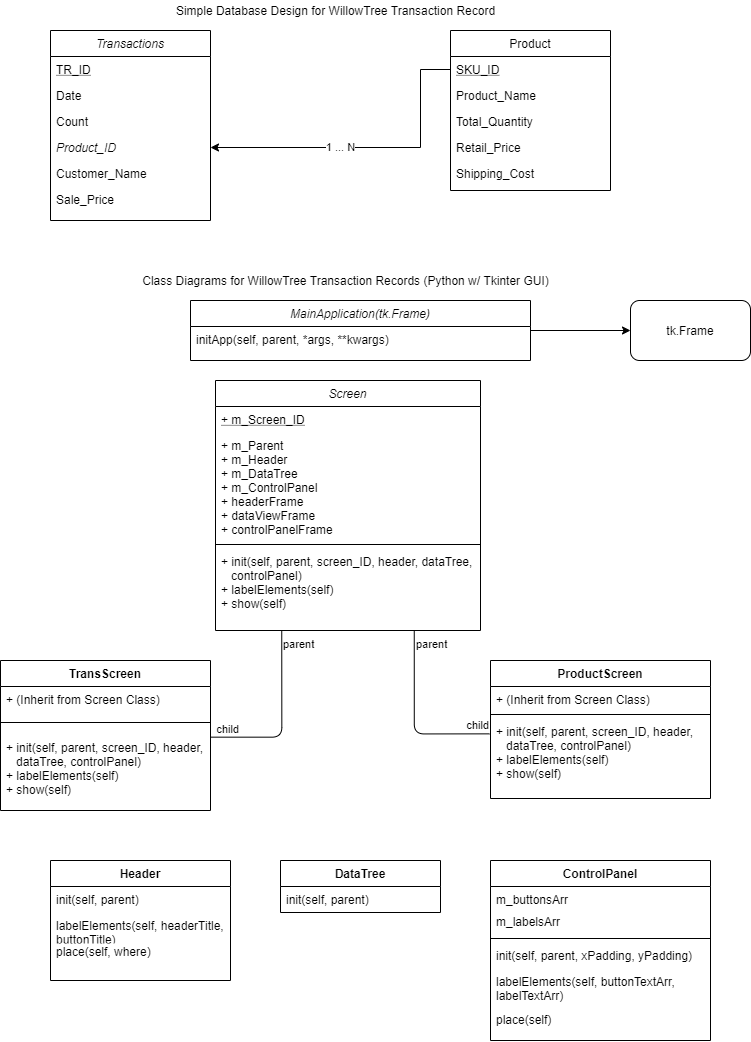

The diagram above was exported from draw.io. Its source (the exported page's mxGraphModel, read from the mxfile embedded in the PNG):
<mxGraphModel dx="797" dy="1178" grid="1" gridSize="10" guides="1" tooltips="1" connect="1" arrows="1" fold="1" page="1" pageScale="1" pageWidth="827" pageHeight="1169" math="0" shadow="0">
  <root>
    <mxCell id="WIyWlLk6GJQsqaUBKTNV-0" />
    <mxCell id="WIyWlLk6GJQsqaUBKTNV-1" parent="WIyWlLk6GJQsqaUBKTNV-0" />
    <mxCell id="oBRqkqdMlIBLotORt9rL-3" value="1 ... N" style="edgeStyle=orthogonalEdgeStyle;rounded=0;orthogonalLoop=1;jettySize=auto;html=1;exitX=0;exitY=0.5;exitDx=0;exitDy=0;entryX=1;entryY=0.5;entryDx=0;entryDy=0;" parent="WIyWlLk6GJQsqaUBKTNV-1" source="zkfFHV4jXpPFQw0GAbJ--18" target="zkfFHV4jXpPFQw0GAbJ--5" edge="1">
      <mxGeometry x="0.1824" relative="1" as="geometry">
        <mxPoint x="260" y="170" as="sourcePoint" />
        <mxPoint x="290" y="110" as="targetPoint" />
        <Array as="points">
          <mxPoint x="450" y="89" />
          <mxPoint x="450" y="167" />
        </Array>
        <mxPoint as="offset" />
      </mxGeometry>
    </mxCell>
    <mxCell id="oBRqkqdMlIBLotORt9rL-9" value="Simple Database Design for WillowTree Transaction Record" style="text;html=1;align=center;verticalAlign=middle;resizable=0;points=[];autosize=1;" parent="WIyWlLk6GJQsqaUBKTNV-1" vertex="1">
      <mxGeometry x="200" y="20" width="330" height="20" as="geometry" />
    </mxCell>
    <mxCell id="zkfFHV4jXpPFQw0GAbJ--17" value="Product" style="swimlane;fontStyle=0;align=center;verticalAlign=top;childLayout=stackLayout;horizontal=1;startSize=26;horizontalStack=0;resizeParent=1;resizeLast=0;collapsible=1;marginBottom=0;rounded=0;shadow=0;strokeWidth=1;" parent="WIyWlLk6GJQsqaUBKTNV-1" vertex="1">
      <mxGeometry x="480" y="50" width="160" height="160" as="geometry">
        <mxRectangle x="550" y="140" width="160" height="26" as="alternateBounds" />
      </mxGeometry>
    </mxCell>
    <mxCell id="zkfFHV4jXpPFQw0GAbJ--18" value="SKU_ID" style="text;align=left;verticalAlign=top;spacingLeft=4;spacingRight=4;overflow=hidden;rotatable=0;points=[[0,0.5],[1,0.5]];portConstraint=eastwest;fontStyle=4" parent="zkfFHV4jXpPFQw0GAbJ--17" vertex="1">
      <mxGeometry y="26" width="160" height="26" as="geometry" />
    </mxCell>
    <mxCell id="zkfFHV4jXpPFQw0GAbJ--19" value="Product_Name" style="text;align=left;verticalAlign=top;spacingLeft=4;spacingRight=4;overflow=hidden;rotatable=0;points=[[0,0.5],[1,0.5]];portConstraint=eastwest;rounded=0;shadow=0;html=0;" parent="zkfFHV4jXpPFQw0GAbJ--17" vertex="1">
      <mxGeometry y="52" width="160" height="26" as="geometry" />
    </mxCell>
    <mxCell id="zkfFHV4jXpPFQw0GAbJ--20" value="Total_Quantity" style="text;align=left;verticalAlign=top;spacingLeft=4;spacingRight=4;overflow=hidden;rotatable=0;points=[[0,0.5],[1,0.5]];portConstraint=eastwest;rounded=0;shadow=0;html=0;" parent="zkfFHV4jXpPFQw0GAbJ--17" vertex="1">
      <mxGeometry y="78" width="160" height="26" as="geometry" />
    </mxCell>
    <mxCell id="zkfFHV4jXpPFQw0GAbJ--21" value="Retail_Price" style="text;align=left;verticalAlign=top;spacingLeft=4;spacingRight=4;overflow=hidden;rotatable=0;points=[[0,0.5],[1,0.5]];portConstraint=eastwest;rounded=0;shadow=0;html=0;" parent="zkfFHV4jXpPFQw0GAbJ--17" vertex="1">
      <mxGeometry y="104" width="160" height="26" as="geometry" />
    </mxCell>
    <mxCell id="zkfFHV4jXpPFQw0GAbJ--22" value="Shipping_Cost" style="text;align=left;verticalAlign=top;spacingLeft=4;spacingRight=4;overflow=hidden;rotatable=0;points=[[0,0.5],[1,0.5]];portConstraint=eastwest;rounded=0;shadow=0;html=0;" parent="zkfFHV4jXpPFQw0GAbJ--17" vertex="1">
      <mxGeometry y="130" width="160" height="26" as="geometry" />
    </mxCell>
    <mxCell id="zkfFHV4jXpPFQw0GAbJ--0" value="Transactions" style="swimlane;fontStyle=2;align=center;verticalAlign=top;childLayout=stackLayout;horizontal=1;startSize=26;horizontalStack=0;resizeParent=1;resizeLast=0;collapsible=1;marginBottom=0;rounded=0;shadow=0;strokeWidth=1;" parent="WIyWlLk6GJQsqaUBKTNV-1" vertex="1">
      <mxGeometry x="80" y="50" width="160" height="190" as="geometry">
        <mxRectangle x="230" y="140" width="160" height="26" as="alternateBounds" />
      </mxGeometry>
    </mxCell>
    <mxCell id="zkfFHV4jXpPFQw0GAbJ--1" value="TR_ID" style="text;align=left;verticalAlign=top;spacingLeft=4;spacingRight=4;overflow=hidden;rotatable=0;points=[[0,0.5],[1,0.5]];portConstraint=eastwest;fontStyle=4" parent="zkfFHV4jXpPFQw0GAbJ--0" vertex="1">
      <mxGeometry y="26" width="160" height="26" as="geometry" />
    </mxCell>
    <mxCell id="zkfFHV4jXpPFQw0GAbJ--2" value="Date" style="text;align=left;verticalAlign=top;spacingLeft=4;spacingRight=4;overflow=hidden;rotatable=0;points=[[0,0.5],[1,0.5]];portConstraint=eastwest;rounded=0;shadow=0;html=0;" parent="zkfFHV4jXpPFQw0GAbJ--0" vertex="1">
      <mxGeometry y="52" width="160" height="26" as="geometry" />
    </mxCell>
    <mxCell id="zkfFHV4jXpPFQw0GAbJ--3" value="Count" style="text;align=left;verticalAlign=top;spacingLeft=4;spacingRight=4;overflow=hidden;rotatable=0;points=[[0,0.5],[1,0.5]];portConstraint=eastwest;rounded=0;shadow=0;html=0;" parent="zkfFHV4jXpPFQw0GAbJ--0" vertex="1">
      <mxGeometry y="78" width="160" height="26" as="geometry" />
    </mxCell>
    <mxCell id="zkfFHV4jXpPFQw0GAbJ--5" value="Product_ID" style="text;align=left;verticalAlign=top;spacingLeft=4;spacingRight=4;overflow=hidden;rotatable=0;points=[[0,0.5],[1,0.5]];portConstraint=eastwest;fontStyle=2" parent="zkfFHV4jXpPFQw0GAbJ--0" vertex="1">
      <mxGeometry y="104" width="160" height="26" as="geometry" />
    </mxCell>
    <mxCell id="oBRqkqdMlIBLotORt9rL-0" value="Customer_Name" style="text;align=left;verticalAlign=top;spacingLeft=4;spacingRight=4;overflow=hidden;rotatable=0;points=[[0,0.5],[1,0.5]];portConstraint=eastwest;" parent="zkfFHV4jXpPFQw0GAbJ--0" vertex="1">
      <mxGeometry y="130" width="160" height="26" as="geometry" />
    </mxCell>
    <mxCell id="oBRqkqdMlIBLotORt9rL-8" value="Sale_Price" style="text;align=left;verticalAlign=top;spacingLeft=4;spacingRight=4;overflow=hidden;rotatable=0;points=[[0,0.5],[1,0.5]];portConstraint=eastwest;" parent="zkfFHV4jXpPFQw0GAbJ--0" vertex="1">
      <mxGeometry y="156" width="160" height="26" as="geometry" />
    </mxCell>
    <mxCell id="oBRqkqdMlIBLotORt9rL-10" value="Class Diagrams for WillowTree Transaction Records (Python w/ Tkinter GUI)" style="text;html=1;align=center;verticalAlign=middle;resizable=0;points=[];autosize=1;" parent="WIyWlLk6GJQsqaUBKTNV-1" vertex="1">
      <mxGeometry x="165" y="290" width="420" height="20" as="geometry" />
    </mxCell>
    <mxCell id="Zcku4EWFoqtmkT_fBdin-2" value="tk.Frame" style="rounded=1;whiteSpace=wrap;html=1;" vertex="1" parent="WIyWlLk6GJQsqaUBKTNV-1">
      <mxGeometry x="660" y="320" width="120" height="60" as="geometry" />
    </mxCell>
    <mxCell id="oBRqkqdMlIBLotORt9rL-22" value="Screen" style="swimlane;fontStyle=2;align=center;verticalAlign=top;childLayout=stackLayout;horizontal=1;startSize=26;horizontalStack=0;resizeParent=1;resizeLast=0;collapsible=1;marginBottom=0;rounded=0;shadow=0;strokeWidth=1;" parent="WIyWlLk6GJQsqaUBKTNV-1" vertex="1">
      <mxGeometry x="245" y="400" width="265" height="250" as="geometry">
        <mxRectangle x="230" y="140" width="160" height="26" as="alternateBounds" />
      </mxGeometry>
    </mxCell>
    <mxCell id="oBRqkqdMlIBLotORt9rL-24" value="+ m_Screen_ID" style="text;align=left;verticalAlign=top;spacingLeft=4;spacingRight=4;overflow=hidden;rotatable=0;points=[[0,0.5],[1,0.5]];portConstraint=eastwest;fontStyle=4" parent="oBRqkqdMlIBLotORt9rL-22" vertex="1">
      <mxGeometry y="26" width="265" height="26" as="geometry" />
    </mxCell>
    <mxCell id="Zcku4EWFoqtmkT_fBdin-5" value="+ m_Parent&#10;+ m_Header&#10;+ m_DataTree&#10;+ m_ControlPanel&#10;+ headerFrame&#10;+ dataViewFrame&#10;+ controlPanelFrame" style="text;align=left;verticalAlign=top;spacingLeft=4;spacingRight=4;overflow=hidden;rotatable=0;points=[[0,0.5],[1,0.5]];portConstraint=eastwest;fontStyle=0" vertex="1" parent="oBRqkqdMlIBLotORt9rL-22">
      <mxGeometry y="52" width="265" height="108" as="geometry" />
    </mxCell>
    <mxCell id="oBRqkqdMlIBLotORt9rL-25" value="" style="line;strokeWidth=1;fillColor=none;align=left;verticalAlign=middle;spacingTop=-1;spacingLeft=3;spacingRight=3;rotatable=0;labelPosition=right;points=[];portConstraint=eastwest;" parent="oBRqkqdMlIBLotORt9rL-22" vertex="1">
      <mxGeometry y="160" width="265" height="8" as="geometry" />
    </mxCell>
    <mxCell id="oBRqkqdMlIBLotORt9rL-27" value="+ init(self, parent, screen_ID, header, dataTree, &#10;   controlPanel)&#10;+ labelElements(self)&#10;+ show(self)" style="text;align=left;verticalAlign=top;spacingLeft=4;spacingRight=4;overflow=hidden;rotatable=0;points=[[0,0.5],[1,0.5]];portConstraint=eastwest;" parent="oBRqkqdMlIBLotORt9rL-22" vertex="1">
      <mxGeometry y="168" width="265" height="82" as="geometry" />
    </mxCell>
    <mxCell id="Zcku4EWFoqtmkT_fBdin-23" value="" style="endArrow=none;html=1;edgeStyle=orthogonalEdgeStyle;entryX=1.003;entryY=0.035;entryDx=0;entryDy=0;entryPerimeter=0;exitX=0.25;exitY=1;exitDx=0;exitDy=0;" edge="1" parent="WIyWlLk6GJQsqaUBKTNV-1" source="oBRqkqdMlIBLotORt9rL-22" target="Zcku4EWFoqtmkT_fBdin-12">
      <mxGeometry relative="1" as="geometry">
        <mxPoint x="360" y="690" as="sourcePoint" />
        <mxPoint x="280" y="790" as="targetPoint" />
      </mxGeometry>
    </mxCell>
    <mxCell id="Zcku4EWFoqtmkT_fBdin-24" value="parent" style="edgeLabel;resizable=0;html=1;align=left;verticalAlign=bottom;" connectable="0" vertex="1" parent="Zcku4EWFoqtmkT_fBdin-23">
      <mxGeometry x="-1" relative="1" as="geometry">
        <mxPoint y="22" as="offset" />
      </mxGeometry>
    </mxCell>
    <mxCell id="Zcku4EWFoqtmkT_fBdin-25" value="child" style="edgeLabel;resizable=0;html=1;align=right;verticalAlign=bottom;" connectable="0" vertex="1" parent="Zcku4EWFoqtmkT_fBdin-23">
      <mxGeometry x="1" relative="1" as="geometry">
        <mxPoint x="29" as="offset" />
      </mxGeometry>
    </mxCell>
    <mxCell id="Zcku4EWFoqtmkT_fBdin-26" value="" style="endArrow=none;html=1;edgeStyle=orthogonalEdgeStyle;entryX=-0.005;entryY=0.192;entryDx=0;entryDy=0;entryPerimeter=0;exitX=0.75;exitY=1;exitDx=0;exitDy=0;" edge="1" parent="WIyWlLk6GJQsqaUBKTNV-1" source="oBRqkqdMlIBLotORt9rL-22" target="Zcku4EWFoqtmkT_fBdin-16">
      <mxGeometry relative="1" as="geometry">
        <mxPoint x="370" y="700" as="sourcePoint" />
        <mxPoint x="250.63" y="806.6600000000001" as="targetPoint" />
      </mxGeometry>
    </mxCell>
    <mxCell id="Zcku4EWFoqtmkT_fBdin-27" value="parent" style="edgeLabel;resizable=0;html=1;align=left;verticalAlign=bottom;" connectable="0" vertex="1" parent="Zcku4EWFoqtmkT_fBdin-26">
      <mxGeometry x="-1" relative="1" as="geometry">
        <mxPoint y="22" as="offset" />
      </mxGeometry>
    </mxCell>
    <mxCell id="Zcku4EWFoqtmkT_fBdin-28" value="child" style="edgeLabel;resizable=0;html=1;align=right;verticalAlign=bottom;" connectable="0" vertex="1" parent="Zcku4EWFoqtmkT_fBdin-26">
      <mxGeometry x="1" relative="1" as="geometry" />
    </mxCell>
    <mxCell id="Zcku4EWFoqtmkT_fBdin-30" style="edgeStyle=orthogonalEdgeStyle;rounded=0;orthogonalLoop=1;jettySize=auto;html=1;entryX=0;entryY=0.5;entryDx=0;entryDy=0;" edge="1" parent="WIyWlLk6GJQsqaUBKTNV-1" source="oBRqkqdMlIBLotORt9rL-11" target="Zcku4EWFoqtmkT_fBdin-2">
      <mxGeometry relative="1" as="geometry" />
    </mxCell>
    <mxCell id="Zcku4EWFoqtmkT_fBdin-9" value="TransScreen" style="swimlane;fontStyle=1;align=center;verticalAlign=top;childLayout=stackLayout;horizontal=1;startSize=26;horizontalStack=0;resizeParent=1;resizeParentMax=0;resizeLast=0;collapsible=1;marginBottom=0;" vertex="1" parent="WIyWlLk6GJQsqaUBKTNV-1">
      <mxGeometry x="30" y="680" width="210" height="150" as="geometry" />
    </mxCell>
    <mxCell id="Zcku4EWFoqtmkT_fBdin-22" value="+ (Inherit from Screen Class)" style="text;strokeColor=none;fillColor=none;align=left;verticalAlign=top;spacingLeft=4;spacingRight=4;overflow=hidden;rotatable=0;points=[[0,0.5],[1,0.5]];portConstraint=eastwest;" vertex="1" parent="Zcku4EWFoqtmkT_fBdin-9">
      <mxGeometry y="26" width="210" height="24" as="geometry" />
    </mxCell>
    <mxCell id="Zcku4EWFoqtmkT_fBdin-11" value="" style="line;strokeWidth=1;fillColor=none;align=left;verticalAlign=middle;spacingTop=-1;spacingLeft=3;spacingRight=3;rotatable=0;labelPosition=right;points=[];portConstraint=eastwest;" vertex="1" parent="Zcku4EWFoqtmkT_fBdin-9">
      <mxGeometry y="50" width="210" height="24" as="geometry" />
    </mxCell>
    <mxCell id="Zcku4EWFoqtmkT_fBdin-12" value="+ init(self, parent, screen_ID, header, &#10;   dataTree, controlPanel)&#10;+ labelElements(self)&#10;+ show(self)" style="text;strokeColor=none;fillColor=none;align=left;verticalAlign=top;spacingLeft=4;spacingRight=4;overflow=hidden;rotatable=0;points=[[0,0.5],[1,0.5]];portConstraint=eastwest;" vertex="1" parent="Zcku4EWFoqtmkT_fBdin-9">
      <mxGeometry y="74" width="210" height="76" as="geometry" />
    </mxCell>
    <mxCell id="Zcku4EWFoqtmkT_fBdin-13" value="ProductScreen" style="swimlane;fontStyle=1;align=center;verticalAlign=top;childLayout=stackLayout;horizontal=1;startSize=26;horizontalStack=0;resizeParent=1;resizeParentMax=0;resizeLast=0;collapsible=1;marginBottom=0;" vertex="1" parent="WIyWlLk6GJQsqaUBKTNV-1">
      <mxGeometry x="520" y="680" width="220" height="138" as="geometry" />
    </mxCell>
    <mxCell id="Zcku4EWFoqtmkT_fBdin-14" value="+ (Inherit from Screen Class)" style="text;strokeColor=none;fillColor=none;align=left;verticalAlign=top;spacingLeft=4;spacingRight=4;overflow=hidden;rotatable=0;points=[[0,0.5],[1,0.5]];portConstraint=eastwest;" vertex="1" parent="Zcku4EWFoqtmkT_fBdin-13">
      <mxGeometry y="26" width="220" height="24" as="geometry" />
    </mxCell>
    <mxCell id="Zcku4EWFoqtmkT_fBdin-15" value="" style="line;strokeWidth=1;fillColor=none;align=left;verticalAlign=middle;spacingTop=-1;spacingLeft=3;spacingRight=3;rotatable=0;labelPosition=right;points=[];portConstraint=eastwest;" vertex="1" parent="Zcku4EWFoqtmkT_fBdin-13">
      <mxGeometry y="50" width="220" height="8" as="geometry" />
    </mxCell>
    <mxCell id="Zcku4EWFoqtmkT_fBdin-16" value="+ init(self, parent, screen_ID, header, &#10;   dataTree, controlPanel)&#10;+ labelElements(self)&#10;+ show(self)" style="text;strokeColor=none;fillColor=none;align=left;verticalAlign=top;spacingLeft=4;spacingRight=4;overflow=hidden;rotatable=0;points=[[0,0.5],[1,0.5]];portConstraint=eastwest;" vertex="1" parent="Zcku4EWFoqtmkT_fBdin-13">
      <mxGeometry y="58" width="220" height="80" as="geometry" />
    </mxCell>
    <mxCell id="oBRqkqdMlIBLotORt9rL-11" value="MainApplication(tk.Frame)" style="swimlane;fontStyle=2;align=center;verticalAlign=top;childLayout=stackLayout;horizontal=1;startSize=26;horizontalStack=0;resizeParent=1;resizeLast=0;collapsible=1;marginBottom=0;rounded=0;shadow=0;strokeWidth=1;" parent="WIyWlLk6GJQsqaUBKTNV-1" vertex="1">
      <mxGeometry x="220" y="320" width="340" height="60" as="geometry">
        <mxRectangle x="230" y="140" width="160" height="26" as="alternateBounds" />
      </mxGeometry>
    </mxCell>
    <mxCell id="oBRqkqdMlIBLotORt9rL-79" value="initApp(self, parent, *args, **kwargs)" style="text;align=left;verticalAlign=top;spacingLeft=4;spacingRight=4;overflow=hidden;rotatable=0;points=[[0,0.5],[1,0.5]];portConstraint=eastwest;rounded=0;shadow=0;html=0;" parent="oBRqkqdMlIBLotORt9rL-11" vertex="1">
      <mxGeometry y="26" width="340" height="26" as="geometry" />
    </mxCell>
    <mxCell id="oBRqkqdMlIBLotORt9rL-19" value="ControlPanel" style="swimlane;fontStyle=1;align=center;verticalAlign=top;childLayout=stackLayout;horizontal=1;startSize=26;horizontalStack=0;resizeParent=1;resizeLast=0;collapsible=1;marginBottom=0;rounded=0;shadow=0;strokeWidth=1;" parent="WIyWlLk6GJQsqaUBKTNV-1" vertex="1">
      <mxGeometry x="520" y="880" width="220" height="180" as="geometry">
        <mxRectangle x="230" y="140" width="160" height="26" as="alternateBounds" />
      </mxGeometry>
    </mxCell>
    <mxCell id="oBRqkqdMlIBLotORt9rL-80" value="m_buttonsArr" style="text;align=left;verticalAlign=top;spacingLeft=4;spacingRight=4;overflow=hidden;rotatable=0;points=[[0,0.5],[1,0.5]];portConstraint=eastwest;rounded=0;shadow=0;html=0;" parent="oBRqkqdMlIBLotORt9rL-19" vertex="1">
      <mxGeometry y="26" width="220" height="22" as="geometry" />
    </mxCell>
    <mxCell id="oBRqkqdMlIBLotORt9rL-82" value="m_labelsArr" style="text;align=left;verticalAlign=top;spacingLeft=4;spacingRight=4;overflow=hidden;rotatable=0;points=[[0,0.5],[1,0.5]];portConstraint=eastwest;rounded=0;shadow=0;html=0;" parent="oBRqkqdMlIBLotORt9rL-19" vertex="1">
      <mxGeometry y="48" width="220" height="26" as="geometry" />
    </mxCell>
    <mxCell id="oBRqkqdMlIBLotORt9rL-26" value="" style="line;strokeWidth=1;fillColor=none;align=left;verticalAlign=middle;spacingTop=-1;spacingLeft=3;spacingRight=3;rotatable=0;labelPosition=right;points=[];portConstraint=eastwest;" parent="oBRqkqdMlIBLotORt9rL-19" vertex="1">
      <mxGeometry y="74" width="220" height="8" as="geometry" />
    </mxCell>
    <mxCell id="oBRqkqdMlIBLotORt9rL-81" value="init(self, parent, xPadding, yPadding)" style="text;align=left;verticalAlign=top;spacingLeft=4;spacingRight=4;overflow=hidden;rotatable=0;points=[[0,0.5],[1,0.5]];portConstraint=eastwest;rounded=0;shadow=0;html=0;" parent="oBRqkqdMlIBLotORt9rL-19" vertex="1">
      <mxGeometry y="82" width="220" height="26" as="geometry" />
    </mxCell>
    <mxCell id="oBRqkqdMlIBLotORt9rL-83" value="labelElements(self, buttonTextArr, &#10;labelTextArr)" style="text;align=left;verticalAlign=top;spacingLeft=4;spacingRight=4;overflow=hidden;rotatable=0;points=[[0,0.5],[1,0.5]];portConstraint=eastwest;rounded=0;shadow=0;html=0;" parent="oBRqkqdMlIBLotORt9rL-19" vertex="1">
      <mxGeometry y="108" width="220" height="38" as="geometry" />
    </mxCell>
    <mxCell id="oBRqkqdMlIBLotORt9rL-84" value="place(self)" style="text;align=left;verticalAlign=top;spacingLeft=4;spacingRight=4;overflow=hidden;rotatable=0;points=[[0,0.5],[1,0.5]];portConstraint=eastwest;rounded=0;shadow=0;html=0;" parent="oBRqkqdMlIBLotORt9rL-19" vertex="1">
      <mxGeometry y="146" width="220" height="26" as="geometry" />
    </mxCell>
    <mxCell id="oBRqkqdMlIBLotORt9rL-21" value="Header" style="swimlane;fontStyle=1;align=center;verticalAlign=top;childLayout=stackLayout;horizontal=1;startSize=26;horizontalStack=0;resizeParent=1;resizeLast=0;collapsible=1;marginBottom=0;rounded=0;shadow=0;strokeWidth=1;" parent="WIyWlLk6GJQsqaUBKTNV-1" vertex="1">
      <mxGeometry x="80" y="880" width="180" height="120" as="geometry">
        <mxRectangle x="230" y="140" width="160" height="26" as="alternateBounds" />
      </mxGeometry>
    </mxCell>
    <mxCell id="oBRqkqdMlIBLotORt9rL-75" value="init(self, parent)" style="text;align=left;verticalAlign=top;spacingLeft=4;spacingRight=4;overflow=hidden;rotatable=0;points=[[0,0.5],[1,0.5]];portConstraint=eastwest;rounded=0;shadow=0;html=0;" parent="oBRqkqdMlIBLotORt9rL-21" vertex="1">
      <mxGeometry y="26" width="180" height="26" as="geometry" />
    </mxCell>
    <mxCell id="oBRqkqdMlIBLotORt9rL-74" value="labelElements(self, headerTitle, &#10;buttonTitle)" style="text;align=left;verticalAlign=top;spacingLeft=4;spacingRight=4;overflow=hidden;rotatable=0;points=[[0,0.5],[1,0.5]];portConstraint=eastwest;rounded=0;shadow=0;html=0;" parent="oBRqkqdMlIBLotORt9rL-21" vertex="1">
      <mxGeometry y="52" width="180" height="26" as="geometry" />
    </mxCell>
    <mxCell id="oBRqkqdMlIBLotORt9rL-73" value="place(self, where)" style="text;align=left;verticalAlign=top;spacingLeft=4;spacingRight=4;overflow=hidden;rotatable=0;points=[[0,0.5],[1,0.5]];portConstraint=eastwest;" parent="oBRqkqdMlIBLotORt9rL-21" vertex="1">
      <mxGeometry y="78" width="180" height="26" as="geometry" />
    </mxCell>
    <mxCell id="oBRqkqdMlIBLotORt9rL-20" value="DataTree" style="swimlane;fontStyle=1;align=center;verticalAlign=top;childLayout=stackLayout;horizontal=1;startSize=26;horizontalStack=0;resizeParent=1;resizeLast=0;collapsible=1;marginBottom=0;rounded=0;shadow=0;strokeWidth=1;" parent="WIyWlLk6GJQsqaUBKTNV-1" vertex="1">
      <mxGeometry x="310" y="880" width="160" height="52" as="geometry">
        <mxRectangle x="230" y="140" width="160" height="26" as="alternateBounds" />
      </mxGeometry>
    </mxCell>
    <mxCell id="oBRqkqdMlIBLotORt9rL-77" value="init(self, parent)" style="text;align=left;verticalAlign=top;spacingLeft=4;spacingRight=4;overflow=hidden;rotatable=0;points=[[0,0.5],[1,0.5]];portConstraint=eastwest;rounded=0;shadow=0;html=0;" parent="oBRqkqdMlIBLotORt9rL-20" vertex="1">
      <mxGeometry y="26" width="160" height="26" as="geometry" />
    </mxCell>
  </root>
</mxGraphModel>